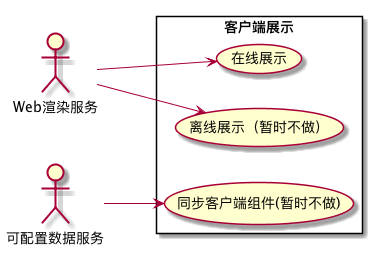

The diagram above was rendered by PlantUML. Its source (embedded in the PNG):
@startuml 客户端展示
left to right direction

actor "Web渲染服务" as renderService
actor "可配置数据服务" as dataService

rectangle "客户端展示" {


    usecase "在线展示" as online_show
    usecase "离线展示（暂时不做）" as offline_show
    usecase "同步客户端组件(暂时不做)" as sync_dlls


    renderService --> online_show
    renderService --> offline_show
    dataService --> sync_dlls
}

@enduml